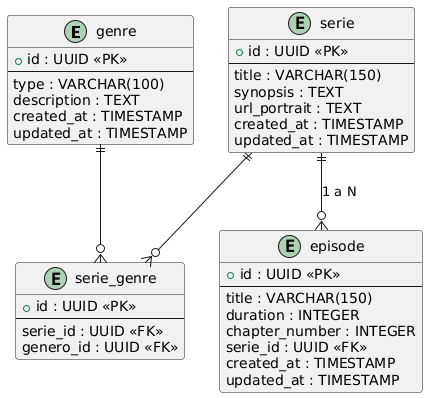

The diagram above was rendered by PlantUML. Its source (embedded in the PNG):
@startuml
entity "genre" {
  +id : UUID <<PK>>
  --
  type : VARCHAR(100)
  description : TEXT
  created_at : TIMESTAMP
  updated_at : TIMESTAMP
}

entity "serie" {
  +id : UUID <<PK>>
  --
  title : VARCHAR(150)
  synopsis : TEXT
  url_portrait : TEXT
  created_at : TIMESTAMP
  updated_at : TIMESTAMP
}

entity "episode" {
  +id : UUID <<PK>>
  --
  title : VARCHAR(150)
  duration : INTEGER
  chapter_number : INTEGER
  serie_id : UUID <<FK>>
  created_at : TIMESTAMP
  updated_at : TIMESTAMP
}

entity "serie_genre" {
  +id : UUID <<PK>>
  --
  serie_id : UUID <<FK>>
  genero_id : UUID <<FK>>
}

serie ||--o{ episode : "1 a N"
serie ||--o{ serie_genre
genre ||--o{ serie_genre
@enduml